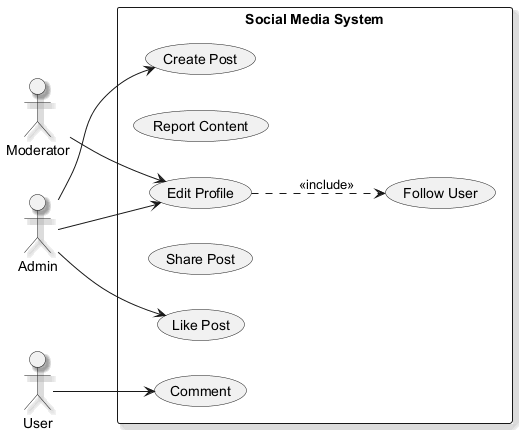

The diagram above was rendered by PlantUML. Its source (embedded in the PNG):
@startuml
skinparam backgroundColor #FFFFFF
skinparam classBackgroundColor #F3E5F5
skinparam classBorderColor #6A1B9A
skinparam shadowing true
left to right direction
actor "Admin" as Admin
actor "Moderator" as Moderator
actor "User" as User
rectangle "Social Media System" {
  usecase "Edit Profile" as UC_EditProfile
  usecase "Report Content" as UC_ReportContent
  usecase "Comment" as UC_Comment
  usecase "Follow User" as UC_FollowUser
  usecase "Share Post" as UC_SharePost
  usecase "Create Post" as UC_CreatePost
  usecase "Like Post" as UC_LikePost
}
Admin --> UC_CreatePost
Admin --> UC_LikePost
Admin --> UC_EditProfile
Moderator --> UC_EditProfile
User --> UC_Comment
UC_EditProfile ..> UC_FollowUser : <<include>>
@enduml